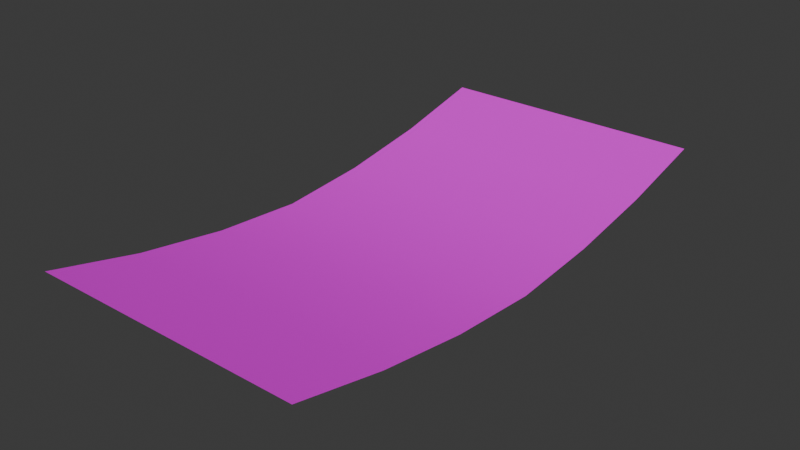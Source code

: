 # Source: Feather.blend  (saved by Blender 5.0.119; exported with 4.5.12 LTS)
import bpy
from mathutils import Matrix  # noqa: F401  (used for matrix-valued properties, if any)

bpy.ops.wm.read_factory_settings(use_empty=True)
scene = bpy.context.scene
scene.name = 'Scene'

# ---- collections
col_collection = bpy.data.collections.new('Collection'); scene.collection.children.link(col_collection)

# ---- images (referenced by path relative to the original .blend; pixels are not part of the script)
import os
ASSET_DIR = os.environ.get("B2B_ASSET_DIR", "")  # directory of the original .blend (textures are referenced by path, not embedded)
HERE = os.path.dirname(os.path.abspath(__file__))  # packed textures are extracted next to this script under _unpacked/

def load_image(name, relpath, width, height, colorspace="sRGB"):
    """Load a texture the original file referenced (path relative to the .blend, or extracted next to this script)."""
    p = next((c for c in (os.path.join(HERE, relpath), os.path.join(ASSET_DIR, relpath)) if relpath and os.path.exists(c)), "")
    if p:
        img = bpy.data.images.load(p, check_existing=True)
        img.name = name
    else:  # same state as the original file: an image datablock whose file is absent (Cycles renders it pink)
        img = bpy.data.images.new(name, width, height)
        img.source = "FILE"
        img.filepath = "//" + (relpath or name)
    img.colorspace_settings.name = colorspace
    return img
img_feather_0_png = load_image('feather_0.png', 'feather_0.png', 1024, 1024, 'sRGB')

# ---- materials (node trees are filled in below, after node groups)
mat_material_001 = bpy.data.materials.new('Material.001')

# ---- material node trees
mat_material_001.use_nodes = True; mat_material_001.node_tree.nodes.clear()
_N = mat_material_001.node_tree.nodes; _L = mat_material_001.node_tree.links
n0 = _N.new('ShaderNodeBsdfPrincipled'); n0.name = 'Principled BSDF'; n0.location = (-200, 100)
n1 = _N.new('ShaderNodeOutputMaterial'); n1.name = 'Material Output'; n1.location = (200, 100)
n2 = _N.new('ShaderNodeTexImage'); n2.name = 'Image Texture'; n2.location = (-490, 80)
n2.image = img_feather_0_png
n2.interpolation = 'Closest'
_L.new(n0.outputs[0], n1.inputs[0])
_L.new(n2.outputs[0], n0.inputs[0])
n1.is_active_output = True

# ---- world
world_world = bpy.data.worlds.new('World'); scene.world = world_world
world_world.use_nodes = True; world_world.node_tree.nodes.clear()
_N = world_world.node_tree.nodes; _L = world_world.node_tree.links
n0 = _N.new('ShaderNodeOutputWorld'); n0.name = 'World Output'; n0.location = (300, 300)
n1 = _N.new('ShaderNodeBackground'); n1.name = 'Background'; n1.location = (10, 300)
n1.inputs[0].default_value = (0.05088, 0.05088, 0.05088, 1.0)
_L.new(n1.outputs[0], n0.inputs[0])
n0.is_active_output = True
world_world.color = (0.05088, 0.05088, 0.05088)
world_world.sun_shadow_jitter_overblur = 0.0

# ---- meshes
me_plane = bpy.data.meshes.new('Plane')
me_plane.from_pydata([(-0.5, -1.0, 0.1597), (0.5, -1.0, 0.1597), (-0.5, 1.0, 0.1597), (0.5, 1.0, 0.1597), (-0.5, 0.6667, 0.08048), (-0.5, 0.3333, 0.02698), (-0.5, -2.98e-08, 0.001733), (-0.5, -0.3333, 0.02698), (-0.5, -0.6667, 0.08048), (0.5, -0.6667, 0.08048), (0.5, -0.3333, 0.02698), (0.5, 2.98e-08, 0.001733), (0.5, 0.3333, 0.02698), (0.5, 0.6667, 0.08048)], [], [(4, 13, 3, 2), (0, 1, 9, 8), (8, 9, 10, 7), (7, 10, 11, 6), (6, 11, 12, 5), (5, 12, 13, 4)])
me_plane.polygons.foreach_set('use_smooth', [True] * 6)
_uv = me_plane.uv_layers.new(name='UVMap')
_uv.uv.foreach_set('vector', [0.2545, 0.83, 0.7464, 0.8311, 0.7451, 0.9999, 0.2535, 0.9983, 0.2551, 7.013e-05, 0.7467, 0.001734, 0.7457, 0.17, 0.2538, 0.1689, 0.2538, 0.1689, 0.7457, 0.17, 0.7457, 0.3357, 0.2535, 0.3354, 0.2535, 0.3354, 0.7457, 0.3357, 0.7462, 0.5, 0.254, 0.5, 0.254, 0.5, 0.7462, 0.5, 0.7467, 0.6646, 0.2545, 0.6643, 0.2545, 0.6643, 0.7467, 0.6646, 0.7464, 0.8311, 0.2545, 0.83])
me_plane.materials.append(mat_material_001)
me_plane.update()

# ---- objects
ob_plane = bpy.data.objects.new('Plane', me_plane)

# ---- transforms, parenting, visibility, modifiers, constraints
ob_plane.location = (0.0, 0.0, 0.0)

# ---- collection membership
col_collection.objects.link(ob_plane)

# ---- scene / render settings (as saved in the file)
scene.frame_start = 1; scene.frame_end = 250; scene.frame_set(1)
scene.render.engine = 'BLENDER_EEVEE_NEXT'
scene.render.bake_bias = 0.0
scene.render.bake_samples = 0
bpy.context.view_layer.update()

# ---- added for rendering (the .blend has no active camera and no usable light): camera, sun
cam_auto = bpy.data.cameras.new('AutoCamera')
cam_auto.lens = 50.0
cam_auto.sensor_width = 36.0
cam_auto.clip_end = 1000.0
ob_auto_camera = bpy.data.objects.new('AutoCamera', cam_auto)
scene.collection.objects.link(ob_auto_camera)
ob_auto_camera.location = (2.07402, -2.48882, 1.73991)
ob_auto_camera.rotation_euler = (1.09748, -7.21219e-08, 0.694738)
scene.camera = ob_auto_camera
light_auto_sun = bpy.data.lights.new('AutoSun', 'SUN')
light_auto_sun.energy = 3.0
light_auto_sun.angle = 0.0523599
ob_auto_sun = bpy.data.objects.new('AutoSun', light_auto_sun)
scene.collection.objects.link(ob_auto_sun)
ob_auto_sun.rotation_euler = (0.872665, 0.174533, 0.523599)
bpy.context.view_layer.update()

